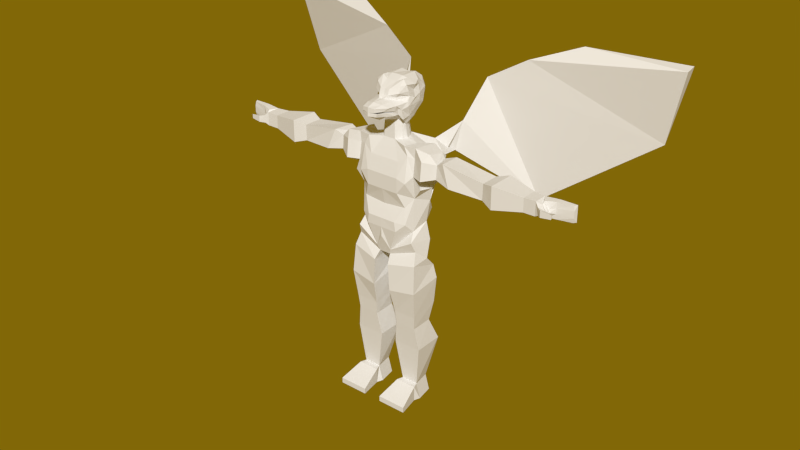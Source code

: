 # Source: dragonling.blend  (saved by Blender 2.77.0; exported with 4.5.12 LTS)
import bpy
from mathutils import Matrix  # noqa: F401  (used for matrix-valued properties, if any)

bpy.ops.wm.read_factory_settings(use_empty=True)
scene = bpy.context.scene
scene.name = 'Scene'

# ---- collections
col_collection_1 = bpy.data.collections.new('Collection 1'); scene.collection.children.link(col_collection_1)
col_collection_2 = bpy.data.collections.new('Collection 2'); scene.collection.children.link(col_collection_2)
col_collection_3 = bpy.data.collections.new('Collection 3'); scene.collection.children.link(col_collection_3)
col_collection_3.hide_render = True
col_collection_3.hide_viewport = True

# ---- materials (node trees are filled in below, after node groups)
mat_material = bpy.data.materials.new('Material')
mat_material.alpha_threshold = 0.0
mat_material.use_transparent_shadow = False
mat_material.roughness = 0.5

# ---- material node trees

# ---- world
world_world = bpy.data.worlds.new('World'); scene.world = world_world
world_world.color = (0.2203, 0.1367, 0.002213)
world_world.use_sun_shadow = False
world_world.sun_shadow_jitter_overblur = 0.0
world_world.cycles.sampling_method = 'NONE'
world_world.cycles.sample_map_resolution = 256

# ---- meshes
me_cube_001 = bpy.data.meshes.new('Cube.001')
me_cube_001.from_pydata([(0.06546, -0.04916, 0.00305), (0.08455, 0.06027, 0.00305), (0.2213, -0.04916, 0.00305), (0.2022, 0.06027, 0.00305), (0.05218, -0.06863, 0.3473), (0.06848, -0.09303, 0.5673), (0.03537, -0.09576, 0.9248), (0.04739, -0.105, 0.9577), (0.1019, -0.1191, 1.411), (0.09384, -0.09576, 1.5), (0.1423, 0.1602, 1.567), (0.1803, 0.1685, 1.455), (0.09885, 0.1058, 1.027), (0.03725, 0.0925, 0.9144), (0.05609, 0.07466, 0.614), (0.05376, 0.1127, 0.3502), (0.2829, 0.04724, 1.559), (0.2664, 0.0813, 1.417), (0.2172, 0.0325, 1.027), (0.2216, 0.001631, 0.9209), (0.2182, 0.07461, 0.6116), (0.2232, 0.1128, 0.3506), (0.2822, -0.06066, 1.579), (0.2566, -0.1116, 1.434), (0.1859, -0.09576, 1.038), (0.1983, -0.07125, 0.9775), (0.2092, -0.09289, 0.569), (0.2248, -0.06873, 0.3477), (0.03725, -0.05349, 1.601), (0.03387, 0.08743, 1.599), (0.06515, 0.04374, 1.601), (0.06707, -0.02217, 1.601), (0.03305, 0.07281, 1.674), (0.05438, 0.03528, 1.674), (0.05597, -0.0196, 1.713), (0.03115, -0.04568, 1.709), (0.1114, 0.06027, 0.09485), (0.1754, 0.06027, 0.09485), (0.1945, -0.04916, 0.09485), (0.09224, -0.04916, 0.09485), (0.1019, -0.117, 1.322), (0.09885, 0.1314, 1.174), (0.1701, 0.08878, 1.228), (0.1379, -0.09033, 1.238), (0.07497, -0.08511, 0.4886), (0.07415, 0.04913, 0.4932), (0.2031, 0.04899, 0.4935), (0.2023, -0.08503, 0.4889), (0.05715, -0.1278, 0.7105), (0.03498, 0.07393, 0.7786), (0.2346, 0.07461, 0.7721), (0.2219, -0.1162, 0.7362), (0.0007356, -0.09576, 0.9248), (0.0007356, -0.1263, 1.038), (0.0007356, -0.1191, 1.411), (0.0007356, -0.09576, 1.5), (0.0007356, 0.1058, 1.027), (0.0007356, 0.05359, 0.9248), (0.0007356, -0.05349, 1.601), (0.0007356, 0.1045, 1.601), (0.0007356, 0.08584, 1.669), (0.0007356, -0.04568, 1.709), (0.0007356, -0.117, 1.322), (0.0007356, 0.06596, 1.174), (0.2359, -0.2208, 0.03659), (0.2359, -0.2208, 0.00305), (0.05632, -0.2208, 0.00305), (0.05632, -0.2208, 0.03659), (0.9342, 0.03374, 1.509), (0.9342, 0.04665, 1.417), (0.9342, -0.04844, 1.509), (0.9342, -0.04844, 1.427), (0.962, -0.0128, 1.508), (0.9832, 0.0001172, 1.418), (0.962, -0.02988, 1.493), (0.9832, -0.04279, 1.443), (0.6187, -0.05498, 1.418), (0.6181, 0.06037, 1.418), (0.6198, 0.06056, 1.513), (0.6205, -0.05482, 1.513), (0.6914, 0.08705, 1.397), (0.6915, -0.08271, 1.531), (0.6914, -0.08262, 1.397), (0.6915, 0.08714, 1.531), (0.9867, -0.01391, 1.47), (0.9951, -0.01574, 1.451), (0.9899, -0.03288, 1.464), (0.9806, -0.07848, 1.485), (0.9806, -0.07848, 1.446), (1.042, -0.07314, 1.478), (1.042, -0.07314, 1.452), (1.043, -0.06058, 1.465), (0.9893, -0.03596, 1.466), (0.9899, -0.05075, 1.475), (0.9883, -0.04245, 1.453), (0.9551, -0.06061, 1.488), (0.9548, -0.05572, 1.44), (1.12, 0.04062, 1.514), (1.12, 0.04062, 1.418), (1.11, 0.02194, 1.513), (1.11, 0.02419, 1.419), (1.115, 0.01952, 1.486), (1.115, 0.01952, 1.446), (1.021, 0.04062, 1.514), (1.021, 0.006518, 1.513), (1.021, 0.005841, 1.418), (1.021, 0.04062, 1.417), (1.021, 0.00548, 1.478), (1.021, 0.004569, 1.448), (0.09885, 0.1067, 1.137), (0.1837, 0.08878, 1.19), (0.1477, -0.1012, 1.139), (0.09076, -0.1263, 1.149), (0.0007356, 0.07207, 1.137), (0.0007356, -0.1263, 1.149), (0.2078, -0.08589, 0.09485), (0.07903, -0.08589, 0.09485), (0.07903, -0.08589, 0.00305), (0.2078, -0.08589, 0.00305), (0.04794, -0.1292, 0.874), (0.04456, 0.06319, 0.8556), (0.2188, 0.06319, 0.8556), (0.213, -0.102, 0.9039), (0.09885, 0.06742, 1.072), (0.1972, 0.02495, 1.135), (0.1712, -0.05903, 1.093), (0.0007356, 0.1058, 1.072), (0.09903, -0.1249, 1.092), (0.0007356, -0.1263, 1.093), (0.327, -0.06605, 1.451), (0.3428, 0.04364, 1.44), (0.3016, 0.04382, 1.53), (0.328, -0.05839, 1.531), (0.1539, -0.1134, 1.391), (0.1228, -0.07854, 1.592), (0.2219, 0.0233, 1.27), (0.1484, -0.08306, 1.54), (0.1788, -0.05774, 1.294), (0.2399, 0.1159, 1.509), (0.1657, 0.08481, 1.54), (0.1905, 0.07056, 1.556), (0.2561, -0.1002, 1.542), (0.1821, -0.0361, 1.399), (0.2684, 0.0961, 1.522), (0.1907, 0.01612, 1.384), (0.423, -0.0878, 1.434), (0.3672, 0.05871, 1.55), (0.4328, 0.06774, 1.434), (0.3757, -0.07456, 1.557), (0.3436, -0.01836, 1.436), (0.3458, 0.007091, 1.429), (0.2131, 0.0674, 1.586), (0.1926, -0.06954, 1.594), (0.1893, -0.0834, 1.433), (0.1997, 0.06574, 1.428), (0.1867, -0.06824, 1.531), (0.2256, -0.06736, 1.359), (0.1992, 0.07901, 1.544), (0.2397, 0.01586, 1.35), (0.1404, 0.004422, 1.587), (0.07742, 0.006437, 1.601), (0.07573, -0.01847, 1.704), (0.07244, 0.06629, 1.71), (0.04182, 0.09597, 1.715), (0.02904, -0.1692, 1.744), (0.06671, -0.05218, 1.74), (0.0007356, -0.1714, 1.744), (0.1038, -0.0185, 1.875), (0.09733, 0.07826, 1.795), (0.05068, 0.1624, 1.768), (0.02879, -0.09952, 1.856), (0.07707, -0.06865, 1.869), (0.0007356, -0.09703, 1.857), (0.0003906, 0.1576, 1.771), (0.08695, 0.0409, 1.867), (0.09488, 0.001006, 1.734), (0.08306, 0.02886, 1.71), (0.0646, 0.004222, 1.674), (0.07897, 0.1311, 1.773), (0.0007356, -0.2258, 1.772), (0.07694, -0.07361, 1.757), (0.04456, -0.2107, 1.772), (0.09319, -0.05302, 1.724), (4.561e-05, 0.09403, 1.718), (0.02879, -0.08798, 1.889), (0.07579, -0.05565, 1.904), (0.0007356, -0.08514, 1.889), (0.09595, -0.02899, 1.91), (0.03348, -0.03017, 1.919), (0.06904, -0.0182, 1.933), (0.0007356, -0.03135, 1.919), (0.1036, 0.03839, 1.901), (0.03612, 0.0129, 1.938), (0.06727, 0.01508, 1.931), (0.0007356, 0.01448, 1.939), (0.05288, 0.1838, 1.836), (0.0003953, 0.1889, 1.836), (0.0795, 0.147, 1.856), (0.09618, 0.0845, 1.841), (0.04685, 0.1612, 1.902), (0.0004818, 0.1631, 1.915), (0.07643, 0.1296, 1.879), (0.08946, 0.07766, 1.887), (0.04267, 0.1028, 1.939), (0.0006702, 0.1028, 1.932), (0.08083, 0.08606, 1.91), (0.06132, -0.17, 1.797), (0.08133, -0.03554, 1.838), (0.04067, -0.085, 1.836), (0.0007356, -0.1168, 1.838), (0.0007356, -0.18, 1.838), (0.01366, -0.1182, 1.841), (0.04643, -0.1699, 1.829), (0.04802, -0.1505, 1.744), (0.06314, -0.1462, 1.761), (0.07076, -0.04605, 1.831), (0.1021, -0.02939, 1.818), (0.07712, -0.1463, 1.811), (0.0007356, -0.2238, 1.822), (0.03817, -0.217, 1.818), (0.0694, -0.04701, 1.847), (0.05667, -0.06809, 1.844), (0.05717, -0.06969, 1.832), (0.0003906, 0.1339, 1.754), (0.04737, 0.1378, 1.751), (0.0754, 0.081, 1.73), (0.1012, -0.007648, 1.846), (0.1083, -0.02699, 1.795), (0.09421, -0.06568, 1.783), (0.02878, -0.08628, 1.814), (0.02878, -0.08628, 1.788), (0.08738, -0.09772, 1.812), (0.07892, -0.1028, 1.782), (0.08243, -0.07928, 1.792), (0.0007356, -0.1172, 1.799), (0.0007356, -0.08875, 1.799), (0.05676, -0.1251, 1.742), (0.07952, -0.1003, 1.757), (0.07337, -0.1104, 1.778), (0.03817, -0.2176, 1.797), (0.0007356, -0.2248, 1.792), (0.02878, -0.1147, 1.788), (0.06068, -0.1618, 1.787), (0.0007356, -0.08875, 1.815), (0.0007356, -0.2248, 1.793), (0.0007356, -0.1814, 1.782), (0.02878, -0.1789, 1.78), (0.04963, -0.2099, 1.793), (0.1082, 0.02907, 1.828), (0.8623, -0.04643, 1.425), (0.8603, 0.05108, 1.506), (0.8604, 0.05113, 1.425), (0.8622, -0.0464, 1.506), (0.2208, 0.3044, 1.646), (0.1697, 0.2893, 1.48), (0.1992, 0.2672, 1.477), (0.2667, 0.4522, 1.863), (0.5225, 0.5772, 1.176), (0.5716, 0.5578, 1.181), (0.4877, 0.5052, 1.992), (1.208, 0.7369, 1.671), (1.221, 0.7004, 1.642), (0.7643, 0.6046, 2.098), (1.324, 0.7112, 2.086), (1.325, 0.6467, 2.074), (0.0007356, -0.09576, 1.228)], [], [(61, 35, 213, 164), (36, 37, 3, 1), (37, 38, 2, 3), (115, 116, 67, 64), (0, 1, 3, 2), (40, 137, 133, 8), (125, 127, 7, 24), (24, 7, 6, 25), (51, 48, 5, 26), (47, 44, 4, 27), (30, 160, 159, 140), (124, 125, 24, 18), (18, 24, 25, 19), (50, 51, 26, 20), (46, 47, 27, 21), (10, 29, 30, 140, 139), (10, 139, 138), (123, 124, 18, 12), (12, 18, 19, 13), (49, 50, 20, 14), (45, 46, 21, 15), (32, 33, 30, 29), (160, 177, 34, 31), (27, 4, 39, 38), (21, 27, 38, 37), (15, 21, 37, 36), (125, 124, 135, 137), (8, 133, 136, 9), (119, 6, 13, 120), (44, 5, 14, 45), (36, 1, 0, 39), (39, 4, 15, 36), (4, 44, 45, 15), (14, 20, 46, 45), (20, 26, 47, 46), (26, 5, 44, 47), (5, 48, 49, 14), (120, 121, 50, 49), (121, 122, 51, 50), (122, 119, 48, 51), (123, 12, 56, 126), (40, 8, 54, 62), (28, 35, 61, 58), (43, 40, 62, 265), (12, 13, 57, 56), (9, 28, 58, 55), (8, 9, 55, 54), (6, 7, 53, 52), (13, 6, 52, 57), (32, 29, 59, 60), (64, 67, 66, 65), (116, 117, 66, 67), (117, 118, 65, 66), (118, 115, 64, 65), (249, 251, 69, 71), (71, 69, 73, 75), (250, 252, 70, 68), (252, 249, 71, 70), (251, 250, 68, 69), (75, 73, 85, 86), (68, 70, 74, 72), (103, 104, 99, 97), (77, 78, 83, 80), (79, 76, 82, 81), (78, 79, 81, 83), (76, 77, 80, 82), (85, 84, 86), (72, 74, 86, 84), (92, 93, 89, 91), (94, 92, 91, 90), (93, 95, 87, 89), (96, 94, 90, 88), (95, 96, 88, 87), (87, 88, 90, 89), (91, 89, 90), (70, 71, 96, 95), (71, 75, 94, 96), (74, 70, 95, 93), (75, 86, 92, 94), (86, 74, 93, 92), (98, 97, 101, 102), (105, 106, 98, 100), (98, 102, 100), (106, 103, 97, 98), (97, 99, 101), (107, 101, 99, 104), (105, 100, 102, 108), (108, 102, 101, 107), (85, 108, 107, 84), (73, 105, 108, 85), (84, 107, 104, 72), (69, 68, 103, 106), (73, 69, 106, 105), (68, 72, 104, 103), (127, 112, 114, 128), (41, 109, 113, 63), (41, 42, 110, 109), (137, 43, 111, 125), (112, 43, 265, 114), (2, 38, 115, 118), (0, 2, 118, 117), (39, 0, 117, 116), (38, 39, 116, 115), (25, 6, 119, 122), (19, 25, 122, 121), (13, 19, 121, 120), (48, 119, 120, 49), (7, 127, 128, 53), (109, 123, 126, 113), (109, 110, 124, 123), (135, 124, 110, 42), (111, 112, 127, 125), (143, 16, 131), (141, 23, 129, 132), (16, 22, 132, 131), (155, 23, 141), (151, 152, 22, 16), (158, 156, 137, 135), (22, 141, 132), (149, 150, 147, 145), (152, 155, 141, 22), (153, 133, 137, 156), (17, 143, 131, 130), (154, 157, 143, 17), (157, 151, 16, 143), (154, 17, 144, 158), (147, 146, 78, 77), (148, 145, 76, 79), (146, 148, 79, 78), (145, 147, 77, 76), (150, 130, 147), (131, 132, 148, 146), (132, 129, 145, 148), (130, 131, 146, 147), (142, 144, 150, 149), (129, 149, 145), (23, 142, 149, 129), (130, 150, 144, 17), (138, 154, 158, 135), (139, 140, 151, 157), (138, 139, 157, 154), (153, 156, 142), (134, 136, 155, 152), (144, 142, 156, 158), (140, 159, 134, 152, 151), (136, 133, 153, 155), (23, 153, 142), (155, 153, 23), (159, 160, 31, 134), (224, 223, 173, 169), (225, 224, 169, 178), (230, 241, 238, 233), (222, 221, 208), (34, 35, 28, 31), (31, 28, 9, 136, 134), (161, 165, 34), (30, 33, 177, 160), (161, 176, 175, 182), (34, 177, 176, 161), (163, 183, 223, 224), (166, 164, 181, 179), (165, 161, 182, 180), (162, 163, 224, 225), (164, 213, 214, 181), (176, 162, 225, 175), (60, 183, 163), (61, 164, 166), (177, 33, 162, 176), (32, 60, 163, 162), (33, 32, 162), (172, 170, 184, 186), (171, 167, 187, 185), (170, 171, 185, 184), (186, 184, 188, 190), (185, 187, 189), (184, 185, 189, 188), (190, 188, 192, 194), (189, 187, 191, 193), (188, 189, 193, 192), (178, 197, 198, 168), (178, 169, 195, 197), (169, 173, 196, 195), (198, 197, 201), (197, 195, 199, 201), (195, 196, 200, 199), (198, 201, 205, 202), (201, 199, 203, 205), (199, 200, 204, 203), (191, 202, 205, 193), (193, 205, 203, 192), (192, 203, 204, 194), (174, 248, 198, 202), (174, 191, 187, 167), (191, 174, 202), (226, 171, 220, 207), (212, 208, 211), (208, 221, 170, 211), (210, 212, 211, 209), (209, 211, 170, 172), (171, 170, 221, 220), (165, 236, 35, 34), (237, 236, 165, 180), (207, 220, 215), (232, 229, 230, 233), (218, 219, 212, 210), (233, 228, 231, 232), (215, 216, 226, 207), (216, 231, 228, 227), (212, 217, 222, 208), (242, 238, 241, 246), (227, 248, 226, 216), (227, 175, 168), (227, 168, 198, 248), (175, 227, 228, 182), (167, 226, 248, 174), (226, 167, 171), (178, 168, 175, 225), (221, 222, 215, 220), (231, 216, 215), (231, 215, 222, 217), (206, 217, 219, 239), (239, 219, 218, 240), (182, 228, 233, 180), (229, 239, 240, 243), (242, 246, 247), (247, 181, 214, 242), (180, 233, 238, 237), (214, 213, 236, 237), (234, 241, 230, 235), (179, 181, 247, 244), (206, 232, 231, 217), (219, 217, 212), (235, 230, 229, 243), (239, 229, 232, 206), (246, 245, 244, 247), (237, 238, 242, 214), (245, 246, 241, 234), (236, 213, 35), (253, 255, 258, 256), (10, 138, 255, 253), (11, 10, 253, 254), (256, 258, 261, 259), (255, 254, 257, 258), (254, 253, 256, 257), (259, 261, 264, 262), (258, 257, 260, 261), (257, 256, 259, 260), (264, 263, 262), (261, 260, 263, 264), (260, 259, 262, 263), (43, 112, 111), (137, 40, 43), (11, 138, 135, 42, 41), (138, 11, 254, 255), (80, 83, 250, 251), (82, 80, 251, 249), (81, 82, 249, 252), (83, 81, 252, 250), (10, 11, 41, 29), (41, 63, 29), (29, 63, 59)])
_uv = me_cube_001.uv_layers.new(name='UVMap')
_uv.uv.foreach_set('vector', [0.5597, 0.09876, 0.5564, 0.07205, 0.4584, 0.06626, 0.4437, 0.08509, 0.9742, 0.8707, 0.9422, 0.875, 0.9332, 0.9288, 0.9921, 0.9209, 0.6621, 0.3089, 0.5912, 0.3073, 0.592, 0.2482, 0.663, 0.2498, 0.8452, 0.06821, 0.7897, 0.06821, 0.7789, 0.009853, 0.8565, 0.009853, 0.05446, 0.9473, 0.08393, 0.9554, 0.08104, 0.9869, 0.05063, 0.9891, 0.7503, 0.9364, 0.7341, 0.882, 0.7913, 0.9058, 0.8041, 0.9359, 0.6129, 0.8884, 0.6112, 0.9417, 0.5319, 0.9683, 0.5783, 0.8877, 0.5783, 0.8877, 0.5319, 0.9683, 0.5125, 0.9736, 0.5426, 0.8766, 0.3951, 0.8742, 0.3818, 0.9695, 0.2963, 0.9578, 0.2952, 0.8784, 0.2472, 0.8816, 0.249, 0.9534, 0.1646, 0.9644, 0.1622, 0.8671, 0.8103, 0.357, 0.8259, 0.3568, 0.8354, 0.3796, 0.8176, 0.406, 0.5759, 0.8565, 0.5308, 0.8482, 0.5088, 0.8153, 0.5835, 0.7913, 0.5835, 0.7913, 0.5088, 0.8153, 0.5254, 0.7772, 0.5698, 0.7345, 0.6215, 0.6465, 0.5077, 0.642, 0.534, 0.5566, 0.6336, 0.5672, 0.6272, 0.5113, 0.5447, 0.5161, 0.5592, 0.4315, 0.6717, 0.4243, 0.7773, 0.3999, 0.7897, 0.351, 0.8103, 0.357, 0.8176, 0.406, 0.8091, 0.3983, 0.7773, 0.3999, 0.8091, 0.3983, 0.8078, 0.4292, 0.6224, 0.8583, 0.5759, 0.8565, 0.5835, 0.7913, 0.6488, 0.8323, 0.924, 0.3406, 0.8831, 0.3505, 0.8937, 0.4119, 0.9636, 0.4007, 0.9759, 0.478, 0.8762, 0.495, 0.8922, 0.5848, 0.9731, 0.5726, 0.9763, 0.6429, 0.9119, 0.6514, 0.8928, 0.7319, 0.9776, 0.7208, 0.6914, 0.1431, 0.6689, 0.1677, 0.6294, 0.1342, 0.6578, 0.1052, 0.6114, 0.1591, 0.6539, 0.1884, 0.6697, 0.2193, 0.6072, 0.179, 0.1622, 0.8671, 0.1646, 0.9644, 0.01225, 0.9405, 0.01068, 0.8828, 0.6717, 0.4243, 0.5592, 0.4315, 0.5912, 0.3073, 0.6621, 0.3089, 0.9776, 0.7208, 0.8928, 0.7319, 0.9422, 0.875, 0.9742, 0.8707, 0.6129, 0.8884, 0.6407, 0.8573, 0.7216, 0.8424, 0.7341, 0.882, 0.8041, 0.9359, 0.7913, 0.9058, 0.8826, 0.9016, 0.8588, 0.9352, 0.7795, 0.8048, 0.7584, 0.8331, 0.6506, 0.8194, 0.6698, 0.7862, 0.7701, 0.5774, 0.7714, 0.6237, 0.6734, 0.6443, 0.6928, 0.5747, 0.7026, 0.341, 0.7073, 0.2873, 0.7707, 0.2918, 0.766, 0.3455, 0.766, 0.3455, 0.7673, 0.494, 0.663, 0.4884, 0.7026, 0.341, 0.7673, 0.494, 0.7701, 0.5774, 0.6928, 0.5747, 0.663, 0.4884, 0.9731, 0.5726, 0.8922, 0.5848, 0.9119, 0.6514, 0.9763, 0.6429, 0.6336, 0.5672, 0.534, 0.5566, 0.5447, 0.5161, 0.6272, 0.5113, 0.2952, 0.8784, 0.2963, 0.9578, 0.249, 0.9534, 0.2472, 0.8816, 0.7714, 0.6237, 0.7855, 0.709, 0.6672, 0.7407, 0.6734, 0.6443, 0.9701, 0.4353, 0.8829, 0.447, 0.8762, 0.495, 0.9759, 0.478, 0.6122, 0.6976, 0.5081, 0.7341, 0.5077, 0.642, 0.6215, 0.6465, 0.497, 0.8748, 0.4806, 0.9734, 0.3818, 0.9695, 0.3951, 0.8742, 0.9314, 0.3161, 0.924, 0.3406, 0.9731, 0.334, 0.9709, 0.3085, 0.7503, 0.9364, 0.8041, 0.9359, 0.8057, 0.993, 0.7519, 0.9934, 0.9221, 0.958, 0.9874, 0.9589, 0.9878, 0.9761, 0.9226, 0.9786, 0.6999, 0.9118, 0.7503, 0.9364, 0.7519, 0.9934, 0.6959, 0.9902, 0.924, 0.3406, 0.9636, 0.4007, 0.991, 0.3935, 0.9731, 0.334, 0.8588, 0.9352, 0.9221, 0.958, 0.9226, 0.9786, 0.8602, 0.9876, 0.8041, 0.9359, 0.8588, 0.9352, 0.8602, 0.9876, 0.8057, 0.993, 0.5125, 0.9736, 0.5319, 0.9683, 0.5801, 0.9979, 0.513, 0.9931, 0.6602, 0.5271, 0.6602, 0.6488, 0.6383, 0.649, 0.6379, 0.5528, 0.6914, 0.1431, 0.6578, 0.1052, 0.6803, 0.0957, 0.7087, 0.1337, 0.9911, 0.002983, 0.9911, 0.136, 0.9654, 0.1355, 0.9654, 0.002453, 0.7875, 0.347, 0.7914, 0.2932, 0.8696, 0.2987, 0.8681, 0.3183, 0.04407, 0.95, 0.04091, 0.9845, 0.003306, 0.9884, 0.007719, 0.9403, 0.5716, 0.2552, 0.5662, 0.3041, 0.4814, 0.2694, 0.4833, 0.2515, 0.08015, 0.5254, 0.03358, 0.5262, 0.03536, 0.4908, 0.081, 0.4905, 0.081, 0.4905, 0.03536, 0.4908, 0.05749, 0.4672, 0.07861, 0.466, 0.1186, 0.7281, 0.1655, 0.7271, 0.1679, 0.7624, 0.1284, 0.764, 0.852, 0.4926, 0.8035, 0.4933, 0.8035, 0.4531, 0.8526, 0.4524, 0.2062, 0.7212, 0.2512, 0.7162, 0.2535, 0.7495, 0.2041, 0.7582, 0.08898, 0.3389, 0.1061, 0.3435, 0.087, 0.3539, 0.07695, 0.3495, 0.1284, 0.764, 0.1679, 0.7624, 0.16, 0.776, 0.1514, 0.7767, 0.1269, 0.8069, 0.1433, 0.8062, 0.1378, 0.8497, 0.129, 0.855, 0.1959, 0.6004, 0.2482, 0.5957, 0.2625, 0.6375, 0.1883, 0.6455, 0.8601, 0.6303, 0.8025, 0.6323, 0.7877, 0.5969, 0.8689, 0.5956, 0.1088, 0.6108, 0.1642, 0.6089, 0.1787, 0.6434, 0.09711, 0.6467, 0.08458, 0.6437, 0.02954, 0.6438, 0.01608, 0.6093, 0.09705, 0.6096, 0.0005929, 0.388, 0.01356, 0.379, 0.01673, 0.3937, 0.04244, 0.3596, 0.04032, 0.3741, 0.01673, 0.3937, 0.01356, 0.379, 0.01898, 0.395, 0.03001, 0.4024, 0.02533, 0.4363, 0.01232, 0.4318, 0.1469, 0.354, 0.1421, 0.3501, 0.1807, 0.3064, 0.1913, 0.3116, 0.171, 0.7889, 0.1747, 0.772, 0.1839, 0.784, 0.1828, 0.8141, 0.1485, 0.3909, 0.1469, 0.354, 0.1913, 0.3116, 0.1778, 0.3726, 0.1651, 0.4091, 0.1651, 0.4532, 0.1465, 0.4464, 0.15, 0.4104, 0.2267, 0.3624, 0.1963, 0.3624, 0.2007, 0.3154, 0.2207, 0.3154, 0.01232, 0.4318, 0.02533, 0.4363, 0.01008, 0.4426, 0.8526, 0.4524, 0.8035, 0.4531, 0.8108, 0.4428, 0.8397, 0.4431, 0.8035, 0.4531, 0.8125, 0.4243, 0.8186, 0.4213, 0.8108, 0.4428, 0.16, 0.776, 0.1679, 0.7624, 0.1747, 0.772, 0.171, 0.7889, 0.01021, 0.4024, 0.01673, 0.3937, 0.01898, 0.395, 0.01458, 0.4017, 0.01673, 0.3937, 0.04032, 0.3741, 0.03001, 0.4024, 0.01898, 0.395, 0.1295, 0.3293, 0.1435, 0.4045, 0.123, 0.3918, 0.1172, 0.3605, 0.05467, 0.4486, 0.03805, 0.4486, 0.03783, 0.4011, 0.04572, 0.406, 0.1358, 0.4364, 0.1163, 0.4347, 0.1326, 0.4267, 0.2064, 0.8011, 0.2594, 0.7953, 0.2625, 0.8453, 0.2094, 0.8512, 0.07406, 0.4556, 0.07193, 0.4452, 0.0906, 0.4427, 0.07584, 0.3801, 0.0906, 0.4427, 0.07193, 0.4452, 0.05343, 0.3873, 0.114, 0.3683, 0.1326, 0.4267, 0.1163, 0.4347, 0.09478, 0.374, 0.09478, 0.374, 0.1163, 0.4347, 0.0906, 0.4427, 0.07584, 0.3801, 0.087, 0.3539, 0.09478, 0.374, 0.07584, 0.3801, 0.07306, 0.3529, 0.1061, 0.3435, 0.114, 0.3683, 0.09478, 0.374, 0.087, 0.3539, 0.07306, 0.3529, 0.07584, 0.3801, 0.05343, 0.3873, 0.04394, 0.3454, 0.2041, 0.7582, 0.2535, 0.7495, 0.2594, 0.7953, 0.2064, 0.8011, 0.05749, 0.4672, 0.03536, 0.4908, 0.03805, 0.4486, 0.05467, 0.4486, 0.1284, 0.764, 0.1514, 0.7767, 0.1433, 0.8062, 0.1269, 0.8069, 0.6112, 0.9417, 0.6461, 0.9461, 0.6475, 0.9968, 0.6138, 0.9974, 0.9105, 0.2566, 0.9185, 0.2784, 0.9762, 0.2728, 0.9759, 0.2518, 0.9105, 0.2566, 0.8829, 0.2322, 0.8779, 0.2543, 0.9185, 0.2784, 0.7341, 0.882, 0.6999, 0.9118, 0.6402, 0.9093, 0.6129, 0.8884, 0.6461, 0.9461, 0.6999, 0.9118, 0.6959, 0.9902, 0.6475, 0.9968, 0.592, 0.2482, 0.5912, 0.3073, 0.5662, 0.3041, 0.5716, 0.2552, 0.05446, 0.9473, 0.05063, 0.9891, 0.04091, 0.9845, 0.04407, 0.95, 0.766, 0.3455, 0.7707, 0.2918, 0.7914, 0.2932, 0.7875, 0.347, 0.8395, 0.08378, 0.7953, 0.08378, 0.7897, 0.06821, 0.8452, 0.06821, 0.5426, 0.8766, 0.5125, 0.9736, 0.4806, 0.9734, 0.497, 0.8748, 0.5698, 0.7345, 0.5254, 0.7772, 0.5081, 0.7341, 0.6122, 0.6976, 0.9636, 0.4007, 0.8937, 0.4119, 0.8829, 0.447, 0.9701, 0.4353, 0.7855, 0.709, 0.7795, 0.8048, 0.6698, 0.7862, 0.6672, 0.7407, 0.5319, 0.9683, 0.6112, 0.9417, 0.6138, 0.9974, 0.5801, 0.9979, 0.9185, 0.2784, 0.9314, 0.3161, 0.9709, 0.3085, 0.9762, 0.2728, 0.683, 0.3335, 0.6738, 0.2836, 0.7022, 0.2665, 0.7022, 0.3291, 0.5625, 0.1107, 0.6264, 0.09799, 0.6123, 0.1466, 0.5889, 0.1567, 0.6402, 0.9093, 0.6461, 0.9461, 0.6112, 0.9417, 0.6129, 0.8884, 0.427, 0.2821, 0.4734, 0.2861, 0.4638, 0.3114, 0.8817, 0.8442, 0.8159, 0.8471, 0.8268, 0.7985, 0.8752, 0.7957, 0.4734, 0.2861, 0.554, 0.3109, 0.5326, 0.3567, 0.4638, 0.3114, 0.8771, 0.8772, 0.8159, 0.8471, 0.8817, 0.8442, 0.8215, 0.4146, 0.8701, 0.3895, 0.879, 0.4236, 0.8388, 0.4373, 0.7694, 0.833, 0.7724, 0.8568, 0.7341, 0.882, 0.7216, 0.8424, 0.9047, 0.8215, 0.8817, 0.8442, 0.8752, 0.7957, 0.06819, 0.7758, 0.05586, 0.7751, 0.02684, 0.7326, 0.1011, 0.7376, 0.9146, 0.8736, 0.8771, 0.8772, 0.8817, 0.8442, 0.9047, 0.8215, 0.8175, 0.8797, 0.7913, 0.9058, 0.7341, 0.882, 0.7724, 0.8568, 0.3982, 0.339, 0.427, 0.2821, 0.4638, 0.3114, 0.429, 0.3767, 0.3965, 0.1178, 0.4872, 0.1097, 0.4766, 0.1652, 0.394, 0.1699, 0.4497, 0.2428, 0.4725, 0.2321, 0.4734, 0.2861, 0.427, 0.2821, 0.02816, 0.8457, 0.0203, 0.814, 0.0507, 0.8524, 0.04981, 0.8305, 0.1993, 0.5069, 0.2609, 0.4643, 0.2482, 0.5957, 0.1959, 0.6004, 0.8893, 0.7717, 0.8139, 0.7487, 0.8025, 0.6323, 0.8601, 0.6303, 0.1034, 0.4879, 0.1675, 0.4896, 0.1642, 0.6089, 0.1088, 0.6108, 0.1011, 0.7376, 0.02684, 0.7326, 0.02954, 0.6438, 0.08458, 0.6437, 0.05586, 0.7751, 0.03872, 0.7759, 0.02684, 0.7326, 0.1096, 0.4551, 0.1593, 0.466, 0.1675, 0.4896, 0.1034, 0.4879, 0.8752, 0.7957, 0.8268, 0.7985, 0.8139, 0.7487, 0.8893, 0.7717, 0.1985, 0.4549, 0.2464, 0.4285, 0.2609, 0.4643, 0.1993, 0.5069, 0.07603, 0.8559, 0.0507, 0.8524, 0.05586, 0.7751, 0.06819, 0.7758, 0.09139, 0.7832, 0.06819, 0.7758, 0.1011, 0.7376, 0.1129, 0.8182, 0.07603, 0.8559, 0.06819, 0.7758, 0.09139, 0.7832, 0.03872, 0.7759, 0.05586, 0.7751, 0.0507, 0.8524, 0.0203, 0.814, 0.4699, 0.1947, 0.4858, 0.1663, 0.5236, 0.1137, 0.5625, 0.1107, 0.9218, 0.2793, 0.9048, 0.3001, 0.8871, 0.339, 0.8881, 0.2874, 0.7746, 0.8534, 0.7732, 0.8263, 0.8092, 0.8326, 0.8158, 0.8755, 0.5257, 0.5536, 0.4862, 0.5022, 0.5369, 0.51, 0.9142, 0.9147, 0.8826, 0.9016, 0.8771, 0.8772, 0.9146, 0.8736, 0.5512, 0.4705, 0.5369, 0.51, 0.4862, 0.5022, 0.5147, 0.4463, 0.8176, 0.406, 0.8354, 0.3796, 0.8641, 0.3625, 0.8701, 0.3895, 0.8215, 0.4146, 0.8826, 0.9016, 0.7913, 0.9058, 0.8175, 0.8797, 0.8771, 0.8772, 0.1129, 0.8182, 0.0995, 0.8508, 0.07603, 0.8559, 0.8771, 0.8772, 0.8175, 0.8797, 0.8159, 0.8471, 0.8354, 0.3796, 0.8259, 0.3568, 0.8353, 0.3492, 0.8641, 0.3625, 0.7167, 0.03307, 0.7181, 0.07457, 0.7383, 0.07037, 0.7374, 0.02591, 0.664, 0.01682, 0.7167, 0.03307, 0.7374, 0.02591, 0.7059, 0.004227, 0.2381, 0.9855, 0.2234, 0.9836, 0.2284, 0.9613, 0.2454, 0.9586, 0.3587, 0.8484, 0.361, 0.8302, 0.3892, 0.8468, 0.9901, 0.9399, 0.9874, 0.9589, 0.9221, 0.958, 0.9226, 0.9352, 0.9226, 0.9352, 0.9221, 0.958, 0.8588, 0.9352, 0.8826, 0.9016, 0.9142, 0.9147, 0.5763, 0.03014, 0.5448, 0.03885, 0.5769, 0.04692, 0.6294, 0.1342, 0.6689, 0.1677, 0.6539, 0.1884, 0.6114, 0.1591, 0.5763, 0.03014, 0.6176, 0.01778, 0.5899, 0.008552, 0.5422, 0.01712, 0.5769, 0.04692, 0.5997, 0.03988, 0.6176, 0.01778, 0.5763, 0.03014, 0.5964, 0.2381, 0.5739, 0.2083, 0.6135, 0.195, 0.6401, 0.2285, 0.4448, 0.1102, 0.4437, 0.08509, 0.403, 0.07384, 0.3942, 0.1141, 0.5448, 0.03885, 0.5763, 0.03014, 0.5422, 0.01712, 0.5234, 0.03089, 0.6523, 0.02281, 0.682, 0.04583, 0.7167, 0.03307, 0.664, 0.01682, 0.4437, 0.08509, 0.4584, 0.06626, 0.4596, 0.05103, 0.403, 0.07384, 0.8282, 0.1044, 0.852, 0.1302, 0.8518, 0.146, 0.7982, 0.09471, 0.5363, 0.2392, 0.5739, 0.2083, 0.5964, 0.2381, 0.5597, 0.09876, 0.4437, 0.08509, 0.4448, 0.1102, 0.5997, 0.03988, 0.6287, 0.04529, 0.6523, 0.02281, 0.6176, 0.01778, 0.6646, 0.0597, 0.6801, 0.08704, 0.682, 0.04583, 0.6523, 0.02281, 0.6287, 0.04529, 0.6646, 0.0597, 0.6523, 0.02281, 0.4536, 0.8243, 0.4159, 0.8218, 0.4166, 0.7735, 0.454, 0.7772, 0.3376, 0.792, 0.2788, 0.7733, 0.3008, 0.7266, 0.3397, 0.7413, 0.4159, 0.8218, 0.3376, 0.792, 0.3397, 0.7413, 0.4166, 0.7735, 0.2724, 0.453, 0.2965, 0.4505, 0.3016, 0.5024, 0.2735, 0.5014, 0.3375, 0.4794, 0.355, 0.5029, 0.3327, 0.5134, 0.2965, 0.4505, 0.3375, 0.4794, 0.3327, 0.5134, 0.3016, 0.5024, 0.2735, 0.5014, 0.3016, 0.5024, 0.3046, 0.5409, 0.2741, 0.5423, 0.6722, 0.1951, 0.6824, 0.1632, 0.7344, 0.1908, 0.6958, 0.2127, 0.3016, 0.5024, 0.3327, 0.5134, 0.3311, 0.5424, 0.3046, 0.5409, 0.8631, 0.1917, 0.8287, 0.2403, 0.7969, 0.1907, 0.8179, 0.1645, 0.8631, 0.1917, 0.8825, 0.2213, 0.8604, 0.2645, 0.8287, 0.2403, 0.4214, 0.6316, 0.4076, 0.6609, 0.3668, 0.6366, 0.3786, 0.6084, 0.7969, 0.1907, 0.8287, 0.2403, 0.8037, 0.2439, 0.8287, 0.2403, 0.8604, 0.2645, 0.8081, 0.2877, 0.8037, 0.2439, 0.3786, 0.6084, 0.3668, 0.6366, 0.3143, 0.6262, 0.3334, 0.6035, 0.7969, 0.1907, 0.8037, 0.2439, 0.7582, 0.233, 0.7664, 0.2128, 0.8037, 0.2439, 0.8081, 0.2877, 0.7471, 0.2768, 0.7582, 0.233, 0.3126, 0.6693, 0.2731, 0.6715, 0.2739, 0.6194, 0.3103, 0.6196, 0.7344, 0.1908, 0.7664, 0.2128, 0.7582, 0.233, 0.6958, 0.2127, 0.6958, 0.2127, 0.7582, 0.233, 0.7471, 0.2768, 0.685, 0.2321, 0.3046, 0.5409, 0.3103, 0.6196, 0.2739, 0.6194, 0.2741, 0.5423, 0.7518, 0.1847, 0.7687, 0.1479, 0.7969, 0.1907, 0.7664, 0.2128, 0.7518, 0.1847, 0.7344, 0.1908, 0.6824, 0.1632, 0.7097, 0.1478, 0.7344, 0.1908, 0.7518, 0.1847, 0.7664, 0.2128, 0.2722, 0.814, 0.3376, 0.792, 0.3343, 0.8216, 0.3109, 0.8314, 0.3501, 0.4214, 0.4066, 0.3546, 0.4081, 0.3977, 0.3892, 0.8468, 0.361, 0.8302, 0.4159, 0.8218, 0.4426, 0.8479, 0.3809, 0.4565, 0.3501, 0.4214, 0.4081, 0.3977, 0.4195, 0.4045, 0.4195, 0.4045, 0.4081, 0.3977, 0.4072, 0.3724, 0.4315, 0.3871, 0.3376, 0.792, 0.4159, 0.8218, 0.361, 0.8302, 0.3343, 0.8216, 0.5448, 0.03885, 0.4803, 0.05583, 0.5564, 0.07205, 0.5769, 0.04692, 0.4993, 0.03174, 0.4803, 0.05583, 0.5448, 0.03885, 0.5234, 0.03089, 0.3109, 0.8314, 0.3343, 0.8216, 0.329, 0.8442, 0.2751, 0.9617, 0.2732, 0.9868, 0.2728, 0.9883, 0.2629, 0.9621, 0.3542, 0.4936, 0.3281, 0.4658, 0.3501, 0.4214, 0.3809, 0.4565, 0.2629, 0.9621, 0.2543, 0.9584, 0.272, 0.9563, 0.2751, 0.9617, 0.329, 0.8442, 0.2756, 0.8566, 0.2722, 0.814, 0.3109, 0.8314, 0.7331, 0.1152, 0.6872, 0.08371, 0.7258, 0.08335, 0.7479, 0.1023, 0.3717, 0.6824, 0.4211, 0.6726, 0.4587, 0.7721, 0.4353, 0.7717, 0.2011, 0.9642, 0.2284, 0.9613, 0.2234, 0.9836, 0.19, 0.9793, 0.7479, 0.1023, 0.7687, 0.1479, 0.7326, 0.1408, 0.7331, 0.1152, 0.7479, 0.1023, 0.7982, 0.09471, 0.8179, 0.1645, 0.7479, 0.1023, 0.8179, 0.1645, 0.7969, 0.1907, 0.7687, 0.1479, 0.7982, 0.09471, 0.7479, 0.1023, 0.7258, 0.08335, 0.7666, 0.06188, 0.7097, 0.1478, 0.7326, 0.1408, 0.7687, 0.1479, 0.7518, 0.1847, 0.2722, 0.814, 0.2788, 0.7733, 0.3376, 0.792, 0.8631, 0.1917, 0.8179, 0.1645, 0.7982, 0.09471, 0.8518, 0.146, 0.361, 0.8302, 0.3587, 0.8484, 0.329, 0.8442, 0.3343, 0.8216, 0.3609, 0.7395, 0.2621, 0.6947, 0.31, 0.672, 0.3609, 0.7395, 0.31, 0.672, 0.3517, 0.6772, 0.4305, 0.7716, 0.3182, 0.3564, 0.3542, 0.3671, 0.275, 0.3954, 0.267, 0.3676, 0.267, 0.3676, 0.275, 0.3954, 0.2257, 0.4154, 0.2139, 0.3754, 0.4148, 0.4321, 0.4148, 0.5166, 0.3935, 0.5304, 0.3862, 0.4806, 0.2732, 0.9868, 0.3388, 0.9674, 0.3469, 0.9855, 0.2779, 1.0, 0.2011, 0.9642, 0.19, 0.9793, 0.1756, 0.9664, 0.4195, 0.4577, 0.4413, 0.4683, 0.4547, 0.5732, 0.4248, 0.5357, 0.4519, 0.6882, 0.4152, 0.6602, 0.4326, 0.6194, 0.4632, 0.6458, 0.4596, 0.05103, 0.4584, 0.06626, 0.4803, 0.05583, 0.4993, 0.03174, 0.2206, 0.9975, 0.2234, 0.9836, 0.2381, 0.9855, 0.2353, 0.9994, 0.3862, 0.6044, 0.3863, 0.5376, 0.4166, 0.5304, 0.4166, 0.604, 0.3182, 0.3564, 0.3658, 0.3267, 0.3897, 0.3619, 0.3542, 0.3671, 0.3389, 0.637, 0.4211, 0.6726, 0.3717, 0.6824, 0.5948, 0.08657, 0.583, 0.05105, 0.6151, 0.05313, 0.6151, 0.08788, 0.3388, 0.9674, 0.2732, 0.9868, 0.2751, 0.9617, 0.3117, 0.9615, 0.19, 0.9793, 0.1869, 0.9934, 0.1647, 0.9903, 0.1756, 0.9664, 0.4632, 0.6458, 0.4326, 0.6194, 0.4248, 0.5357, 0.4547, 0.5732, 0.1869, 0.9934, 0.19, 0.9793, 0.2234, 0.9836, 0.2206, 0.9975, 0.4803, 0.05583, 0.4584, 0.06626, 0.5564, 0.07205, 0.05972, 0.03145, 0.007723, 0.05831, 0.05045, 0.26, 0.1309, 0.006031, 0.5928, 0.7152, 0.6615, 0.6801, 0.6615, 0.7859, 0.5814, 0.788, 0.5051, 0.3459, 0.5576, 0.378, 0.5448, 0.4669, 0.4779, 0.4057, 0.1309, 0.006031, 0.05045, 0.26, 0.3215, 0.3424, 0.2199, 0.04197, 0.4748, 0.8381, 0.4623, 0.8413, 0.4778, 0.6437, 0.4958, 0.6441, 0.007723, 0.05831, 0.05972, 0.03145, 0.1309, 0.006031, 0.05045, 0.26, 0.2199, 0.04197, 0.3215, 0.3424, 0.4244, 0.2257, 0.305, 0.0834, 0.4958, 0.6441, 0.4778, 0.6437, 0.4568, 0.3457, 0.4749, 0.3558, 0.05045, 0.26, 0.1309, 0.006031, 0.2199, 0.04197, 0.3215, 0.3424, 0.001485, 0.4518, 0.02984, 0.4496, 0.001837, 0.7014, 0.1811, 0.3799, 0.202, 0.3667, 0.1929, 0.6002, 0.178, 0.6193, 0.3215, 0.3424, 0.2199, 0.04197, 0.305, 0.0834, 0.4244, 0.2257, 0.6999, 0.9118, 0.6461, 0.9461, 0.6402, 0.9093, 0.7341, 0.882, 0.7503, 0.9364, 0.6999, 0.9118, 0.4968, 0.2339, 0.4699, 0.1947, 0.5625, 0.1107, 0.5889, 0.1567, 0.6091, 0.1941, 0.5271, 0.8607, 0.4972, 0.8664, 0.4623, 0.8413, 0.4748, 0.8381, 0.1883, 0.6455, 0.2625, 0.6375, 0.2512, 0.7162, 0.2062, 0.7212, 0.09705, 0.6096, 0.01608, 0.6093, 0.03358, 0.5262, 0.08015, 0.5254, 0.8689, 0.5956, 0.7877, 0.5969, 0.8035, 0.4933, 0.852, 0.4926, 0.09711, 0.6467, 0.1787, 0.6434, 0.1655, 0.7271, 0.1186, 0.7281, 0.8626, 0.03604, 0.847, 0.1021, 0.9105, 0.2566, 0.9334, 0.01271, 0.9105, 0.2566, 0.9759, 0.2518, 0.9334, 0.01271, 0.9334, 0.01271, 0.9759, 0.2518, 0.9456, 0.009029])
me_cube_001.materials.append(mat_material)
me_cube_001.use_remesh_preserve_volume = False
me_cube_001.use_remesh_preserve_attributes = False
me_cube_001.use_mirror_vertex_groups = False
me_cube_001.use_paint_bone_selection = False
me_cube_001.use_paint_mask = True
me_cube_001.update()
me_circle_002 = bpy.data.meshes.new('Circle.002')
me_circle_002.from_pydata([(-5.441e-08, 1.719, 0.0), (-1.514, 0.6194, 0.0), (-0.9354, -1.16, 0.0), (0.9354, -1.16, 0.0), (1.514, 0.6194, 0.0), (-5.816e-08, 0.2796, -1.439), (1.514, 0.2796, -0.3398), (0.9354, 0.2796, 1.439), (-0.9354, 0.2796, 1.439), (-1.514, 0.2796, -0.3398)], [(1, 0), (2, 1), (3, 2), (4, 3), (0, 4), (6, 5), (7, 6), (8, 7), (9, 8), (5, 9)], [])
me_circle_002.use_remesh_preserve_volume = False
me_circle_002.use_remesh_preserve_attributes = False
me_circle_002.use_mirror_vertex_groups = False
me_circle_002.update()
me_circle = bpy.data.meshes.new('Circle')
me_circle.from_pydata([(0.0, 2.928, 0.0), (-2.785, 0.9048, 0.0), (-1.721, -2.369, 0.0), (1.721, -2.369, 0.0), (2.785, 0.9048, 0.0)], [(1, 0), (2, 1), (3, 2), (4, 3), (0, 4)], [])
me_circle.use_remesh_preserve_volume = False
me_circle.use_remesh_preserve_attributes = False
me_circle.use_mirror_vertex_groups = False
me_circle.update()
me_circle_001 = bpy.data.meshes.new('Circle.001')
me_circle_001.from_pydata([(0.0, 2.384e-07, 2.928), (-2.785, 1.788e-07, 0.9048), (-1.721, 0.0, -2.369), (1.721, 0.0, -2.369), (2.785, 1.788e-07, 0.9048)], [(1, 0), (2, 1), (3, 2), (4, 3), (0, 4)], [])
me_circle_001.use_remesh_preserve_volume = False
me_circle_001.use_remesh_preserve_attributes = False
me_circle_001.use_mirror_vertex_groups = False
me_circle_001.update()
arm_armature = bpy.data.armatures.new('Armature')  # bones are not reproduced

# ---- objects
ob_cube = bpy.data.objects.new('Cube', me_cube_001)
ob_armature = bpy.data.objects.new('Armature', arm_armature)
ob_pole = bpy.data.objects.new('pole', me_circle_002)
ob_circle_vert = bpy.data.objects.new('circle vert', me_circle)
ob_circle_horz = bpy.data.objects.new('circle horz', me_circle_001)

# ---- transforms, parenting, visibility, modifiers, constraints
ob_cube.parent = ob_armature
ob_cube.matrix_parent_inverse = Matrix(((2.928, 0.0, 0.0, 0.0), (0.0, 2.928, 0.0, 0.0), (0.0, 0.0, 2.928, 0.0), (0.0, 0.0, 0.0, 1.0)))
ob_cube.location = (0.0, 0.0, 0.0)
ob_cube.show_wire = True
ob_cube.lineart.crease_threshold = 0.0
_vg = ob_cube.vertex_groups.new(name='hip')
for _i, _w in zip([6, 7, 12, 13, 18, 24, 25, 49, 52, 53, 56, 57, 109, 113, 119, 120, 121, 123, 126, 127, 128], [0.5233, 0.4914, 0.1383, 0.6647, 0.01069, 0.0587, 0.03919, 0.0622, 0.5279, 0.1759, 0.1886, 0.824, 0.001128, 0.01707, 0.1807, 0.209, 0.007778, 0.05792, 0.1002, 0.07257, 0.07032]): _vg.add([_i], _w, 'REPLACE')
_vg = ob_cube.vertex_groups.new(name='waist')
for _i, _w in zip([6, 7, 11, 12, 13, 18, 19, 24, 25, 40, 41, 42, 43, 52, 53, 56, 57, 63, 109, 110, 111, 112, 113, 114, 119, 120, 123, 124, 125, 126, 127, 128, 265], [0.1152, 0.1928, 0.01873, 0.6279, 0.08041, 0.2013, 0.01876, 0.2489, 0.07816, 0.0001104, 0.2693, 0.1107, 0.1286, 0.2018, 0.5906, 0.6927, 0.07692, 0.7157, 0.3907, 0.1826, 0.5007, 0.4719, 0.7291, 0.4812, 0.0343, 0.004315, 0.6493, 0.4518, 0.4996, 0.7395, 0.634, 0.6964, 0.02731]): _vg.add([_i], _w, 'REPLACE')
_vg = ob_cube.vertex_groups.new(name='torso')
for _i, _w in zip([7, 8, 9, 24, 28, 29, 30, 31, 32, 33, 40, 41, 43, 53, 54, 55, 58, 59, 60, 62, 63, 109, 110, 111, 112, 113, 114, 123, 124, 125, 126, 127, 128, 133, 134, 139, 153, 159, 160, 162, 163, 169, 173, 176, 177, 178, 183, 223, 224, 225, 265], [0.009628, 0.4427, 0.1078, 0.01455, 0.1517, 0.7493, 0.6818, 0.5182, 0.1914, 0.1591, 0.2586, 0.04858, 0.1241, 0.1214, 0.8038, 0.6633, 0.1337, 0.667, 0.2488, 0.8519, 0.02872, 0.1495, 0.007955, 0.1265, 0.358, 0.03485, 0.4765, 0.03382, 0.01796, 0.06084, 0.001663, 0.1228, 0.1704, 0.1915, 0.06107, 0.04943, 0.06296, 0.07328, 0.5671, 0.07186, 0.08521, 0.02131, 0.03436, 0.06132, 0.1568, 0.01475, 0.1108, 0.05852, 0.04201, 0.05196, 0.9275]): _vg.add([_i], _w, 'REPLACE')
_vg = ob_cube.vertex_groups.new(name='neck')
for _i, _w in zip([9, 28, 29, 30, 31, 32, 33, 34, 35, 54, 55, 58, 59, 60, 61, 134, 160, 161, 162, 163, 164, 165, 166, 168, 169, 173, 175, 176, 177, 178, 179, 180, 181, 182, 183, 195, 196, 197, 198, 199, 206, 209, 210, 211, 212, 213, 214, 217, 218, 219, 223, 224, 225, 227, 228, 229, 230, 231, 232, 233, 234, 235, 236, 237, 238, 239, 240, 241, 242, 243, 244, 245, 246, 247], [0.006528, 0.6552, 0.08428, 0.106, 0.2431, 0.4882, 0.5019, 0.1523, 0.0633, 0.006385, 0.121, 0.7458, 0.1895, 0.4346, 0.04047, 0.0806, 0.188, 0.1281, 0.2044, 0.208, 0.0789, 0.06566, 0.08015, 0.04604, 0.08127, 0.09277, 0.08434, 0.1755, 0.4007, 0.08135, 0.1153, 0.05846, 0.1045, 0.07694, 0.2226, 0.03885, 0.04815, 0.0169, 0.004718, 0.0003874, 0.04981, 0.0002502, 0.07851, 0.001615, 0.05162, 0.07411, 0.08346, 0.03605, 0.06376, 0.05611, 0.1259, 0.1084, 0.1437, 0.01254, 0.03153, 0.05301, 0.07876, 0.01539, 0.04172, 0.03677, 0.1567, 0.08622, 0.06946, 0.06316, 0.07678, 0.05485, 0.05725, 0.1585, 0.1061, 0.05853, 0.1296, 0.1466, 0.1299, 0.1145]): _vg.add([_i], _w, 'REPLACE')
_vg = ob_cube.vertex_groups.new(name='Bone.005')
for _i, _w in zip([28, 30, 31, 32, 33, 34, 35, 58, 59, 60, 61, 161, 162, 163, 164, 165, 166, 167, 168, 169, 170, 171, 172, 173, 174, 175, 176, 177, 178, 179, 180, 181, 182, 183, 184, 185, 186, 187, 188, 189, 190, 191, 192, 193, 194, 195, 196, 197, 198, 199, 200, 201, 202, 203, 204, 205, 206, 207, 208, 209, 210, 211, 212, 213, 214, 215, 216, 217, 218, 219, 220, 221, 222, 223, 224, 225, 226, 227, 228, 229, 230, 231, 232, 233, 234, 235, 236, 237, 238, 239, 240, 241, 242, 243, 244, 245, 246, 247, 248], [0.05958, 0.01498, 0.05287, 0.279, 0.2935, 0.8229, 0.9198, 0.06678, 0.01747, 0.2699, 0.9437, 0.8411, 0.7065, 0.6883, 0.9168, 0.9212, 0.9155, 0.9885, 0.9305, 0.8755, 0.9862, 0.9915, 0.9852, 0.8563, 0.9802, 0.8835, 0.7445, 0.3859, 0.879, 0.8812, 0.932, 0.8919, 0.9041, 0.6446, 0.9928, 0.9943, 0.9929, 0.9934, 0.9974, 0.9953, 0.999, 0.9869, 0.9958, 0.9936, 0.9964, 0.9323, 0.9247, 0.9497, 0.9599, 0.9619, 0.9631, 0.9632, 0.9766, 0.9812, 0.9803, 0.9809, 0.9483, 0.9833, 0.9826, 0.974, 0.9202, 0.9732, 0.9469, 0.921, 0.9118, 0.9836, 0.9715, 0.9551, 0.935, 0.9425, 0.987, 0.9871, 0.9841, 0.8035, 0.8356, 0.7919, 0.9802, 0.9593, 0.9525, 0.9455, 0.9192, 0.9649, 0.9516, 0.9526, 0.8409, 0.9121, 0.9239, 0.9302, 0.9185, 0.9438, 0.9414, 0.8388, 0.89, 0.94, 0.867, 0.8502, 0.8667, 0.882, 0.9666]): _vg.add([_i], _w, 'REPLACE')
_vg = ob_cube.vertex_groups.new(name='left shoulder')
for _i, _w in zip([8, 9, 16, 17, 22, 23, 28, 30, 31, 40, 54, 55, 58, 129, 131, 132, 133, 134, 136, 138, 139, 140, 141, 142, 143, 144, 148, 151, 152, 153, 154, 155, 156, 157, 159, 160], [0.1209, 0.4751, 0.1933, 0.01404, 0.6232, 0.1172, 0.08476, 0.02651, 0.09568, 0.001142, 0.04017, 0.1062, 0.01782, 0.04791, 0.1119, 0.1759, 0.07582, 0.7553, 0.8884, 0.06717, 0.2336, 0.4186, 0.69, 0.07701, 0.1281, 0.04019, 0.04249, 0.5787, 0.8448, 0.1857, 0.05397, 0.8933, 0.06445, 0.4125, 0.1326, 0.06273]): _vg.add([_i], _w, 'REPLACE')
_vg = ob_cube.vertex_groups.new(name='left humor')
for _i, _w in zip([8, 16, 17, 22, 23, 40, 76, 77, 78, 79, 80, 81, 82, 83, 129, 130, 131, 132, 133, 136, 138, 139, 140, 141, 142, 143, 144, 145, 146, 147, 148, 149, 150, 151, 152, 153, 154, 155, 156, 157, 158], [0.07959, 0.7359, 0.7428, 0.3448, 0.7888, 0.02222, 0.8877, 0.8904, 0.9298, 0.9144, 0.1987, 0.2036, 0.2242, 0.1751, 0.9277, 0.9585, 0.8277, 0.8095, 0.2167, 0.001371, 0.06684, 0.06248, 0.08894, 0.2797, 0.5159, 0.7182, 0.3444, 0.9764, 0.9643, 0.984, 0.9469, 0.9762, 0.9659, 0.1735, 0.05193, 0.5009, 0.2816, 0.06367, 0.2556, 0.1642, 0.1015]): _vg.add([_i], _w, 'REPLACE')
_vg = ob_cube.vertex_groups.new(name='left humor.001')
for _i, _w in zip([68, 69, 70, 71, 76, 77, 78, 79, 80, 81, 82, 83, 249, 250, 251, 252], [0.08548, 0.1139, 0.05733, 0.05621, 0.1108, 0.1084, 0.06921, 0.08329, 0.7948, 0.7878, 0.7658, 0.8198, 0.8912, 0.9314, 0.9252, 0.8975]): _vg.add([_i], _w, 'REPLACE')
_vg = ob_cube.vertex_groups.new(name='left hand joint')
_vg = ob_cube.vertex_groups.new(name='left hand grip')
for _i, _w in zip([68, 69, 70, 71, 72, 73, 74, 75, 84, 85, 86, 92, 94, 100, 103, 104, 105, 106, 107, 108, 250, 251], [0.809, 0.7781, 0.02687, 0.0263, 0.5981, 0.6934, 0.1891, 0.1397, 0.6885, 0.6066, 0.175, 0.1004, 0.03665, 0.00182, 0.06583, 0.07267, 0.1123, 0.08722, 0.01355, 0.05073, 0.05397, 0.05316]): _vg.add([_i], _w, 'REPLACE')
_vg = ob_cube.vertex_groups.new(name='left thumb')
for _i, _w in zip([70, 71, 73, 74, 75, 88, 95, 96, 249, 252], [0.3931, 0.393, 0.007596, 0.05454, 0.06438, 2.148e-05, 0.07429, 0.09464, 0.02269, 0.02132]): _vg.add([_i], _w, 'REPLACE')
_vg = ob_cube.vertex_groups.new(name='left thumb tip')
for _i, _w in zip([68, 69, 70, 71, 72, 73, 74, 75, 84, 85, 86, 87, 88, 89, 90, 91, 92, 93, 94, 95, 96, 104, 249, 252], [0.02422, 0.006958, 0.5063, 0.5049, 0.2537, 0.09108, 0.71, 0.7479, 0.1822, 0.1943, 0.7791, 0.9787, 0.9639, 1.003, 1.002, 0.992, 0.8742, 0.9896, 0.9384, 0.8889, 0.8708, 0.0003759, 0.04356, 0.04202]): _vg.add([_i], _w, 'REPLACE')
_vg = ob_cube.vertex_groups.new(name='left hand mid')
_vg = ob_cube.vertex_groups.new(name='left hand tip')
for _i, _w in zip([68, 69, 72, 73, 74, 75, 84, 85, 86, 97, 98, 99, 100, 101, 102, 103, 104, 105, 106, 107, 108], [0.05057, 0.06089, 0.1055, 0.1703, 0.01946, 0.02508, 0.122, 0.1844, 0.02606, 0.9822, 0.9785, 0.9781, 0.9683, 0.9834, 0.98, 0.9191, 0.8976, 0.864, 0.8948, 0.9585, 0.934]): _vg.add([_i], _w, 'REPLACE')
_vg = ob_cube.vertex_groups.new(name='right shoulder')
_vg = ob_cube.vertex_groups.new(name='right humor')
_vg = ob_cube.vertex_groups.new(name='right humor.001')
_vg = ob_cube.vertex_groups.new(name='right hand joint')
_vg = ob_cube.vertex_groups.new(name='right hand grip')
_vg = ob_cube.vertex_groups.new(name='right thumb')
_vg = ob_cube.vertex_groups.new(name='right thumb tip')
_vg = ob_cube.vertex_groups.new(name='right hand mid')
_vg = ob_cube.vertex_groups.new(name='right hand tip')
_vg = ob_cube.vertex_groups.new(name='Bone.003_L.009')
for _i, _w in zip([8, 9, 11, 12, 17, 18, 23, 24, 40, 41, 42, 43, 54, 56, 62, 63, 109, 110, 111, 112, 113, 123, 124, 125, 126, 127, 133, 135, 137, 138, 142, 143, 144, 153, 154, 156, 157, 158, 265], [0.2391, 0.001155, 0.102, 0.05186, 0.1209, 0.06793, 0.05861, 0.03238, 0.6262, 0.6038, 0.7758, 0.703, 0.06596, 0.03669, 0.103, 0.197, 0.3591, 0.6948, 0.2174, 0.1063, 0.1579, 0.1251, 0.31, 0.1207, 0.08302, 0.0669, 0.4559, 0.9715, 0.9972, 0.08027, 0.267, 0.02767, 0.3428, 0.1986, 0.3743, 0.598, 0.01971, 0.7588, 0.005245]): _vg.add([_i], _w, 'REPLACE')
_vg = ob_cube.vertex_groups.new(name='Bone.003_R.009')
_vg = ob_cube.vertex_groups.new(name='Bone.001_L')
for _i, _w in zip([5, 6, 7, 12, 13, 14, 18, 19, 20, 24, 25, 26, 43, 44, 45, 46, 47, 48, 49, 50, 51, 52, 53, 56, 57, 109, 110, 111, 112, 119, 120, 121, 122, 123, 124, 125, 126, 127, 128], [0.8505, 0.3446, 0.2755, 0.1618, 0.2443, 0.8565, 0.6844, 0.9298, 0.8597, 0.617, 0.8529, 0.8463, 0.003159, 0.126, 0.1088, 0.115, 0.1276, 0.9491, 0.9105, 0.9662, 0.9734, 0.2509, 0.09795, 0.05794, 0.09143, 0.04765, 0.04585, 0.1295, 0.03489, 0.7677, 0.7556, 0.9523, 0.9479, 0.1174, 0.1773, 0.2904, 0.03887, 0.1017, 0.04195]): _vg.add([_i], _w, 'REPLACE')
_vg = ob_cube.vertex_groups.new(name='Bone.001_L.001')
for _i, _w in zip([0, 1, 2, 3, 4, 5, 14, 15, 20, 21, 26, 27, 36, 37, 38, 39, 44, 45, 46, 47, 115], [0.05737, 0.4795, 0.06932, 0.4829, 0.9566, 0.1465, 0.1328, 0.9715, 0.1371, 0.9707, 0.1522, 0.9526, 0.8172, 0.8269, 0.08138, 0.0531, 0.871, 0.8881, 0.8824, 0.8693, 0.002928]): _vg.add([_i], _w, 'REPLACE')
_vg = ob_cube.vertex_groups.new(name='Bone.001_R')
_vg = ob_cube.vertex_groups.new(name='Bone.001_R.001')
_vg = ob_cube.vertex_groups.new(name='left leg pole')
_vg = ob_cube.vertex_groups.new(name='right leg pole')
_vg = ob_cube.vertex_groups.new(name='head')
_vg = ob_cube.vertex_groups.new(name='Bone.001_L.002')
for _i, _w in zip([0, 1, 2, 3, 4, 27, 36, 37, 38, 39, 64, 65, 66, 67, 115, 116, 117, 118], [0.7878, 0.4924, 0.7627, 0.4878, 0.0165, 0.02189, 0.1782, 0.1682, 0.9011, 0.9353, 0.1709, 0.1589, 0.1073, 0.1457, 0.8632, 0.8745, 0.5338, 0.5463]): _vg.add([_i], _w, 'REPLACE')
_vg = ob_cube.vertex_groups.new(name='Bone.001_L.003')
for _i, _w in zip([0, 1, 2, 3, 64, 65, 66, 67, 115, 116, 117, 118], [0.1548, 0.005893, 0.168, 0.008444, 0.8244, 0.8369, 0.8908, 0.8515, 0.1102, 0.1081, 0.4588, 0.4402]): _vg.add([_i], _w, 'REPLACE')
_vg = ob_cube.vertex_groups.new(name='Bone.001_R.002')
_vg = ob_cube.vertex_groups.new(name='Bone.001_R.003')
_vg = ob_cube.vertex_groups.new(name='left shoulder.001')
for _i, _w in zip([8, 9, 10, 11, 16, 17, 28, 29, 30, 31, 33, 41, 42, 54, 55, 59, 60, 110, 131, 133, 134, 136, 138, 139, 140, 142, 143, 144, 151, 152, 153, 154, 156, 157, 158, 159, 160, 177, 254, 255], [0.0986, 0.3476, 0.5, 0.5344, 0.05194, 0.08943, 0.03802, 0.07648, 0.1126, 0.08294, 0.006189, 0.007245, 0.04943, 0.01915, 0.07668, 0.05793, 0.001075, 0.00101, 0.03074, 0.04631, 0.08029, 0.06083, 0.6618, 0.5226, 0.3955, 0.1089, 0.09354, 0.2422, 0.2031, 0.07592, 0.04158, 0.2468, 0.05435, 0.3109, 0.09803, 0.743, 0.1471, 0.02228, 0.03434, 0.06721]): _vg.add([_i], _w, 'REPLACE')
_vg = ob_cube.vertex_groups.new(name='left shoulder.002')
for _i, _w in zip([10, 11, 29, 59, 138, 139, 140, 154, 157, 253, 254, 255, 257, 258, 260, 261], [0.5, 0.2749, 0.0602, 0.04076, 0.1204, 0.108, 0.0601, 0.02355, 0.05667, 0.5, 0.8274, 0.7809, 0.3744, 0.3826, 0.0261, 0.05192]): _vg.add([_i], _w, 'REPLACE')
_vg = ob_cube.vertex_groups.new(name='left shoulder.003')
for _i, _w in zip([253, 254, 255, 256, 257, 258], [0.5, 0.1141, 0.1265, 0.5, 0.3127, 0.3334]): _vg.add([_i], _w, 'REPLACE')
_vg = ob_cube.vertex_groups.new(name='left shoulder.004')
for _i, _w in zip([256, 257, 258, 259, 260, 261], [0.5, 0.1615, 0.1437, 1.0, 0.04972, 0.0726]): _vg.add([_i], _w, 'REPLACE')
_vg = ob_cube.vertex_groups.new(name='left shoulder.005')
for _i, _w in zip([260, 261], [0.1046, 0.1339]): _vg.add([_i], _w, 'REPLACE')
_vg = ob_cube.vertex_groups.new(name='left shoulder.006')
for _i, _w in zip([257, 258, 260, 261, 262, 263, 264], [0.05872, 0.05405, 0.3973, 0.3609, 0.5, 0.4912, 0.5009]): _vg.add([_i], _w, 'REPLACE')
_vg = ob_cube.vertex_groups.new(name='right shoulder.001')
_vg = ob_cube.vertex_groups.new(name='right shoulder.002')
_vg = ob_cube.vertex_groups.new(name='right shoulder.003')
_vg = ob_cube.vertex_groups.new(name='right shoulder.004')
_vg = ob_cube.vertex_groups.new(name='right shoulder.005')
_vg = ob_cube.vertex_groups.new(name='right shoulder.006')
_vg = ob_cube.vertex_groups.new(name='left humor.002')
for _i, _w in zip([10, 11, 17, 41, 42, 109, 138, 139, 140, 143, 144, 151, 154, 157, 158, 253, 254, 255, 257, 258, 260, 261], [0.1877, 0.4016, 0.03288, 0.05542, 0.02901, 0.01899, 0.5007, 0.1079, 0.0676, 0.02814, 0.05241, 0.02776, 0.1465, 0.1271, 0.0489, 0.07352, 0.1122, 0.1079, 0.2519, 0.27, 0.0238, 0.04105]): _vg.add([_i], _w, 'REPLACE')
_vg = ob_cube.vertex_groups.new(name='right humor.002')
_vg = ob_cube.vertex_groups.new(name='left shoulder.007')
for _i, _w in zip([257, 258, 260, 261, 262, 263, 264], [0.05872, 0.05405, 0.3973, 0.3609, 0.5, 0.4912, 0.5009]): _vg.add([_i], _w, 'REPLACE')
_vg = ob_cube.vertex_groups.new(name='right shoulder.007')
_vg = ob_cube.vertex_groups.new(name='neck.001')
for _i, _w in zip([32, 33, 34, 35, 60, 61, 161, 162, 163, 164, 165, 166, 167, 168, 169, 170, 171, 172, 173, 174, 175, 176, 177, 178, 179, 180, 181, 182, 183, 184, 185, 186, 187, 195, 196, 197, 198, 199, 200, 201, 202, 206, 207, 208, 209, 210, 211, 212, 213, 214, 215, 216, 217, 218, 219, 220, 221, 222, 223, 224, 225, 226, 227, 228, 229, 230, 231, 232, 233, 234, 235, 236, 237, 238, 239, 240, 241, 242, 243, 244, 245, 246, 247, 248], [0.09474, 0.09331, 0.1383, 0.1255, 0.0941, 0.07441, 0.458, 0.2564, 0.2453, 0.9806, 0.6048, 0.9721, 0.03572, 0.08905, 0.09302, 0.1639, 0.06663, 0.189, 0.1049, 0.02612, 0.233, 0.2916, 0.1122, 0.0963, 0.9972, 0.713, 0.9909, 0.6052, 0.2339, 0.07956, 0.02047, 0.08389, 0.0009795, 0.05354, 0.05787, 0.03746, 0.04136, 0.01568, 0.01216, 0.01881, 0.00869, 0.6503, 0.08997, 0.189, 0.3518, 0.749, 0.3501, 0.6964, 0.937, 0.9263, 0.1056, 0.1239, 0.5507, 0.8004, 0.799, 0.08423, 0.1154, 0.1411, 0.1402, 0.1302, 0.1934, 0.06924, 0.1522, 0.3395, 0.5043, 0.8176, 0.3421, 0.4444, 0.6297, 0.9589, 0.7746, 0.8342, 0.8135, 0.845, 0.7822, 0.7594, 0.9467, 0.9505, 0.5483, 1.0, 0.9818, 0.9779, 0.9903, 0.0814]): _vg.add([_i], _w, 'REPLACE')
_m = ob_cube.modifiers.new('Mirror', 'MIRROR')
_m.merge_threshold = 0.0055
_m = ob_cube.modifiers.new('Armature', 'ARMATURE')
_m.object = ob_armature
ob_armature.location = (0.0, 0.0, 0.0)
ob_armature.scale = (0.3415, 0.3415, 0.3415)
ob_armature.display_type = 'SOLID'
ob_armature.show_in_front = True
ob_armature.lineart.crease_threshold = 0.0
ob_pole.location = (0.2975, -0.06111, 0.7928)
ob_pole.scale = (0.3415, 0.3415, 0.3415)
ob_pole.lineart.crease_threshold = 0.0
ob_circle_vert.location = (0.2975, -0.06111, 0.7928)
ob_circle_vert.scale = (0.3415, 0.3415, 0.3415)
ob_circle_vert.lineart.crease_threshold = 0.0
ob_circle_horz.location = (0.2975, -0.06111, 0.7928)
ob_circle_horz.scale = (0.3415, 0.3415, 0.3415)
ob_circle_horz.lineart.crease_threshold = 0.0

# ---- collection membership
col_collection_1.objects.link(ob_cube)
col_collection_2.objects.link(ob_armature)
col_collection_3.objects.link(ob_pole)
col_collection_3.objects.link(ob_circle_vert)
col_collection_3.objects.link(ob_circle_horz)

# ---- scene / render settings (as saved in the file)
scene.frame_start = 1; scene.frame_end = 24; scene.frame_set(12)
scene.render.engine = 'BLENDER_EEVEE_NEXT'
scene.render.resolution_percentage = 50
scene.render.dither_intensity = 0.0
scene.cycles.use_denoising = False
scene.cycles.samples = 10
scene.cycles.sampling_pattern = 'TABULATED_SOBOL'
scene.cycles.light_sampling_threshold = 0.0
scene.cycles.use_adaptive_sampling = False
scene.cycles.use_light_tree = False
scene.cycles.blur_glossy = 0.0
scene.cycles.pixel_filter_type = 'GAUSSIAN'
scene.cycles.sample_clamp_indirect = 0.0
scene.view_settings.view_transform = 'Standard'
bpy.context.view_layer.update()

# ---- added for rendering (the .blend has no active camera and no usable light): camera, sun
cam_auto = bpy.data.cameras.new('AutoCamera')
cam_auto.lens = 50.0
cam_auto.sensor_width = 36.0
cam_auto.clip_end = 1000.0
ob_auto_camera = bpy.data.objects.new('AutoCamera', cam_auto)
scene.collection.objects.link(ob_auto_camera)
ob_auto_camera.location = (3.5551, -4.23174, 3.88485)
ob_auto_camera.rotation_euler = (1.09748, -7.21219e-08, 0.694738)
scene.camera = ob_auto_camera
light_auto_sun = bpy.data.lights.new('AutoSun', 'SUN')
light_auto_sun.energy = 3.0
light_auto_sun.angle = 0.0523599
ob_auto_sun = bpy.data.objects.new('AutoSun', light_auto_sun)
scene.collection.objects.link(ob_auto_sun)
ob_auto_sun.rotation_euler = (0.872665, 0.174533, 0.523599)
bpy.context.view_layer.update()
